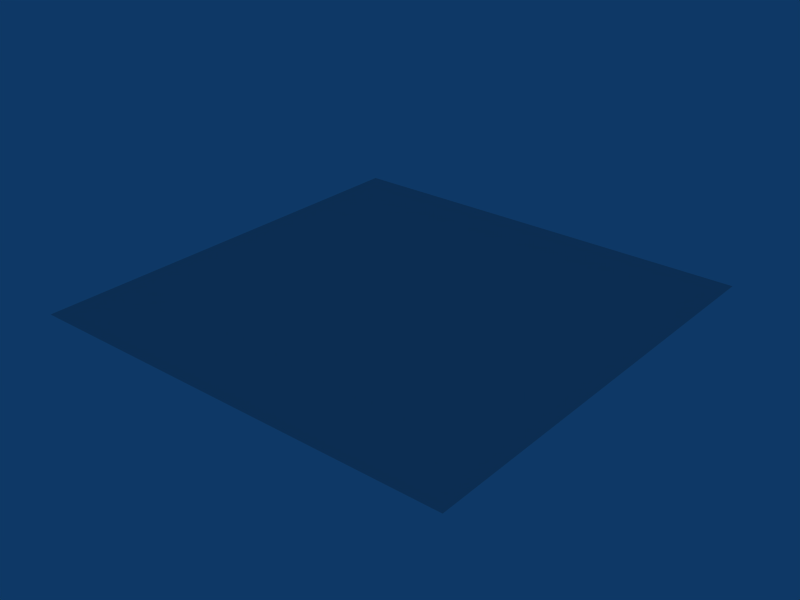 # Source: BlockingWall.blend  (saved by Blender 2.48.1; exported with 4.5.12 LTS)
import bpy
from mathutils import Matrix  # noqa: F401  (used for matrix-valued properties, if any)

bpy.ops.wm.read_factory_settings(use_empty=True)
scene = bpy.context.scene
scene.name = 'Scene'

# ---- collections
col_collection_1 = bpy.data.collections.new('Collection 1'); scene.collection.children.link(col_collection_1)

# ---- materials (node trees are filled in below, after node groups)
mat_blockingwall = bpy.data.materials.new('BlockingWall')
mat_blockingwall.alpha_threshold = 0.0
mat_blockingwall.roughness = 0.5

# ---- material node trees

# ---- world
world_world = bpy.data.worlds.new('World'); scene.world = world_world
world_world.color = (0.05656, 0.2208, 0.4)
world_world.use_sun_shadow = False
world_world.sun_shadow_jitter_overblur = 0.0
world_world.cycles.sampling_method = 'MANUAL'
world_world.cycles.sample_map_resolution = 256

# ---- meshes
me_blockingwall = bpy.data.meshes.new('BlockingWall')
me_blockingwall.from_pydata([(200.0, 200.0, -0.0005), (200.0, -200.0, -0.0005), (-200.0, -200.0, -0.0005), (-200.0, 200.0, -0.0005), (200.0, 200.0, 0.0005), (200.0, -200.0, 0.0005), (-200.0, -200.0, 0.0005), (-200.0, 200.0, 0.0005)], [], [(0, 1, 2, 3), (4, 7, 6, 5), (0, 4, 5, 1), (1, 5, 6, 2), (2, 6, 7, 3), (4, 0, 3, 7)])
me_blockingwall.materials.append(mat_blockingwall)
me_blockingwall.use_remesh_preserve_volume = False
me_blockingwall.use_remesh_preserve_attributes = False
me_blockingwall.use_mirror_vertex_groups = False
me_blockingwall.update()

# ---- objects
ob_blockingwall = bpy.data.objects.new('BlockingWall', me_blockingwall)

# ---- transforms, parenting, visibility, modifiers, constraints
ob_blockingwall.location = (0.0, 0.0, 0.0)
ob_blockingwall.lock_rotations_4d = False
ob_blockingwall.empty_display_type = 'ARROWS'
ob_blockingwall.lineart.crease_threshold = 0.0

# ---- collection membership
col_collection_1.objects.link(ob_blockingwall)

# ---- scene / render settings (as saved in the file)
scene.frame_start = 1; scene.frame_end = 250; scene.frame_set(1)
scene.render.engine = 'BLENDER_EEVEE_NEXT'
scene.render.image_settings.file_format = 'JPEG'
scene.render.image_settings.color_mode = 'RGB'
scene.render.image_settings.compression = 90
scene.render.resolution_x = 800
scene.render.resolution_y = 600
scene.render.pixel_aspect_x = 100.0
scene.render.pixel_aspect_y = 100.0
scene.render.fps = 25
scene.render.dither_intensity = 0.0
scene.render.use_compositing = False
scene.render.use_sequencer = False
scene.render.bake_margin = 2
scene.render.bake_bias = 0.0
scene.render.use_stamp_time = False
scene.render.use_stamp_date = False
scene.render.use_stamp_frame = False
scene.render.use_stamp_camera = False
scene.render.use_stamp_scene = False
scene.render.use_stamp_filename = False
scene.render.use_stamp_render_time = False
scene.render.stamp_font_size = 0
scene.cycles.use_denoising = False
scene.cycles.samples = 10
scene.cycles.sampling_pattern = 'TABULATED_SOBOL'
scene.cycles.light_sampling_threshold = 0.0
scene.cycles.use_adaptive_sampling = False
scene.cycles.use_light_tree = False
scene.cycles.blur_glossy = 0.0
scene.cycles.volume_bounces = 1
scene.cycles.pixel_filter_type = 'GAUSSIAN'
scene.cycles.sample_clamp_indirect = 0.0
scene.view_settings.view_transform = 'Raw'
bpy.context.view_layer.update()

# ---- added for rendering (the .blend has no active camera): camera
cam_auto = bpy.data.cameras.new('AutoCamera')
cam_auto.lens = 50.0
cam_auto.sensor_width = 36.0
cam_auto.clip_end = 9185.39
ob_auto_camera = bpy.data.objects.new('AutoCamera', cam_auto)
scene.collection.objects.link(ob_auto_camera)
ob_auto_camera.location = (523.386, -628.063, 418.709)
ob_auto_camera.rotation_euler = (1.09748, -7.21219e-08, 0.694738)
scene.camera = ob_auto_camera
bpy.context.view_layer.update()
